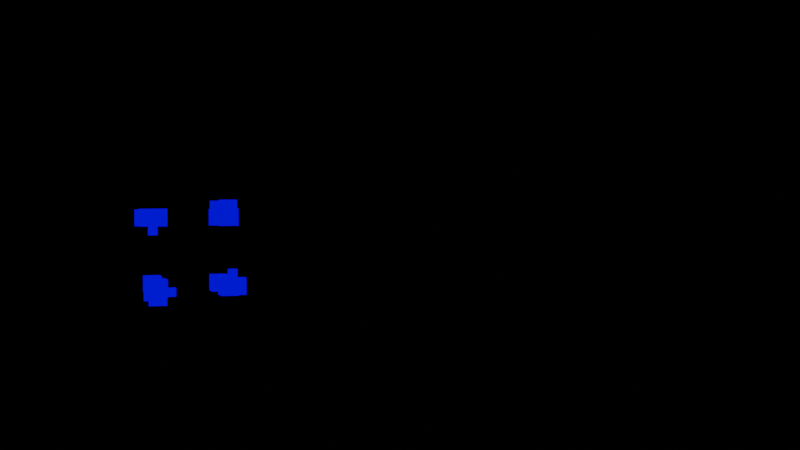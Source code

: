 # Source: GeometryNodesPractice7_October13th2023.blend  (saved by Blender 3.6.13; exported with 4.5.12 LTS)
import bpy
from mathutils import Matrix  # noqa: F401  (used for matrix-valued properties, if any)

bpy.ops.wm.read_factory_settings(use_empty=True)
scene = bpy.context.scene
scene.name = 'Scene'

# ---- collections
col_collection = bpy.data.collections.new('Collection'); scene.collection.children.link(col_collection)

# ---- materials (node trees are filled in below, after node groups)
mat_bluesolid = bpy.data.materials.new('BlueSolid')
mat_bluesolid.surface_render_method = 'BLENDED'
mat_bluesolid.blend_method = 'BLEND'
mat_blueredvolume = bpy.data.materials.new('BlueRedVolume')
mat_blueredvolume.surface_render_method = 'BLENDED'
mat_blueredvolume.blend_method = 'BLEND'

# ---- node groups
ng_geometry_nodes = bpy.data.node_groups.new('Geometry Nodes', 'GeometryNodeTree')
_s = ng_geometry_nodes.interface.new_socket(name='Geometry', in_out='OUTPUT', socket_type='NodeSocketGeometry')
_s = ng_geometry_nodes.interface.new_socket(name='Geometry', in_out='INPUT', socket_type='NodeSocketGeometry')
ng_geometry_nodes.is_modifier = True
_N = ng_geometry_nodes.nodes; _L = ng_geometry_nodes.links
n0 = _N.new('GeometryNodeMeshToPoints'); n0.name = 'Mesh to Points'; n0.location = (-110, 30)
n1 = _N.new('NodeGroupInput'); n1.name = 'Group Input'; n1.location = (-508, 5)
n2 = _N.new('GeometryNodeTransform'); n2.name = 'Transform Geometry'; n2.location = (119, 41)
n2.inputs[1].default_value = (0.1, 0.0, 0.0)
n2.inputs[2].default_value = (0.04167, 0.0, 0.0)
n3 = _N.new('GeometryNodeSimulationInput'); n3.name = 'Simulation Input'; n3.location = (376, -41)
n4 = _N.new('GeometryNodeSimulationOutput'); n4.name = 'Simulation Output'; n4.location = (869, -41)
n5 = _N.new('GeometryNodeJoinGeometry'); n5.name = 'Join Geometry'; n5.location = (635, 13)
n6 = _N.new('GeometryNodeMeshIcoSphere'); n6.name = 'Ico Sphere'; n6.location = (806, -228)
n6.inputs[0].default_value = 0.01
n7 = _N.new('GeometryNodeInstanceOnPoints'); n7.name = 'Instance on Points'; n7.location = (1089, -59)
n8 = _N.new('NodeGroupOutput'); n8.name = 'Group Output'; n8.location = (1987, 29)
n9 = _N.new('GeometryNodeJoinGeometry'); n9.name = 'Join Geometry.001'; n9.location = (1793, 54)
n10 = _N.new('GeometryNodePointsToVolume'); n10.name = 'Points to Volume'; n10.location = (1098, 178)
n10.inputs[1].default_value = 22.8
n10.inputs[3].default_value = 128.0
n10.inputs[4].default_value = 0.2
n11 = _N.new('GeometryNodeSetMaterial'); n11.name = 'Set Material'; n11.location = (1598, 131)
n11.inputs[2].default_value = mat_blueredvolume
n12 = _N.new('GeometryNodeSetMaterial'); n12.name = 'Set Material.001'; n12.location = (1309, -48)
n12.inputs[2].default_value = mat_bluesolid
n3.pair_with_output(n4)
_L.new(n1.outputs[0], n0.inputs[0])
_L.new(n0.outputs[0], n2.inputs[0])
_L.new(n5.outputs[0], n4.inputs[1])
_L.new(n2.outputs[0], n3.inputs[0])
_L.new(n9.outputs[0], n8.inputs[0])
_L.new(n3.outputs[1], n5.inputs[0])
_L.new(n2.outputs[0], n5.inputs[0])
_L.new(n4.outputs[0], n10.inputs[0])
_L.new(n4.outputs[0], n7.inputs[0])
_L.new(n11.outputs[0], n9.inputs[0])
_L.new(n12.outputs[0], n9.inputs[0])
_L.new(n6.outputs[0], n7.inputs[2])
_L.new(n10.outputs[0], n11.inputs[0])
_L.new(n7.outputs[0], n12.inputs[0])
n8.is_active_output = True

# ---- material node trees
mat_bluesolid.use_nodes = True; mat_bluesolid.node_tree.nodes.clear()
_N = mat_bluesolid.node_tree.nodes; _L = mat_bluesolid.node_tree.links
n0 = _N.new('ShaderNodeBsdfPrincipled'); n0.name = 'Principled BSDF'; n0.location = (10, 300)
n0.distribution = 'GGX'
n0.subsurface_method = 'RANDOM_WALK_SKIN'
n0.inputs[0].default_value = (0.0, 0.003124, 0.8, 1.0)
n0.inputs[3].default_value = 1.45
n0.inputs[27].default_value = (0.0, 0.0186, 1.0, 1.0)
n0.inputs[28].default_value = 587.1
n1 = _N.new('ShaderNodeOutputMaterial'); n1.name = 'Material Output'; n1.location = (300, 300)
n1.target = 'CYCLES'
n2 = _N.new('ShaderNodeOutputMaterial'); n2.name = 'Material Output.001'; n2.location = (0, 0)
n2.target = 'EEVEE'
n3 = _N.new('ShaderNodeMixShader'); n3.name = 'Mix Shader'; n3.location = (0, 0)
n3.label = 'Disable Shadow'
n3.hide = True
n4 = _N.new('ShaderNodeLightPath'); n4.name = 'Light Path'; n4.location = (0, 0)
n4.hide = True
n5 = _N.new('ShaderNodeBsdfTransparent'); n5.name = 'Transparent BSDF'; n5.location = (0, 0)
n5.hide = True
_L.new(n0.outputs[0], n1.inputs[0])
_L.new(n0.outputs[0], n3.inputs[1])
_L.new(n3.outputs[0], n2.inputs[0])
_L.new(n4.outputs[1], n3.inputs[0])
_L.new(n5.outputs[0], n3.inputs[2])
n1.is_active_output = True
mat_blueredvolume.use_nodes = True; mat_blueredvolume.node_tree.nodes.clear()
_N = mat_blueredvolume.node_tree.nodes; _L = mat_blueredvolume.node_tree.links
n0 = _N.new('ShaderNodeOutputMaterial'); n0.name = 'Material Output'; n0.location = (300, 300)
n0.target = 'CYCLES'
n1 = _N.new('ShaderNodeVolumePrincipled'); n1.name = 'Principled Volume.001'; n1.location = (10, 280)
n1.inputs[0].default_value = (0.0, 0.004425, 0.5, 1.0)
n1.inputs[6].default_value = 1.0
n1.inputs[7].default_value = (1.0, 0.0, 0.002067, 1.0)
n2 = _N.new('ShaderNodeEmission'); n2.name = 'Emission'; n2.location = (10, 300)
n2.inputs[0].default_value = (0.0, 0.01211, 1.0, 1.0)
n3 = _N.new('ShaderNodeVolumePrincipled'); n3.name = 'Principled Volume'; n3.location = (10, 280)
n3.inputs[0].default_value = (0.0, 0.02064, 0.5, 1.0)
n3.inputs[7].default_value = (1.0, 0.001895, 0.0, 1.0)
n4 = _N.new('ShaderNodeOutputMaterial'); n4.name = 'Material Output.001'; n4.location = (0, 0)
n4.target = 'EEVEE'
n5 = _N.new('ShaderNodeMixShader'); n5.name = 'Mix Shader'; n5.location = (0, 0)
n5.label = 'Disable Shadow'
n5.hide = True
n6 = _N.new('ShaderNodeLightPath'); n6.name = 'Light Path'; n6.location = (0, 0)
n6.hide = True
n7 = _N.new('ShaderNodeBsdfTransparent'); n7.name = 'Transparent BSDF'; n7.location = (0, 0)
n7.hide = True
_L.new(n2.outputs[0], n0.inputs[0])
_L.new(n3.outputs[0], n0.inputs[1])
_L.new(n3.outputs[0], n4.inputs[1])
_L.new(n2.outputs[0], n5.inputs[1])
_L.new(n5.outputs[0], n4.inputs[0])
_L.new(n6.outputs[1], n5.inputs[0])
_L.new(n7.outputs[0], n5.inputs[2])
n0.is_active_output = True

# ---- world
world_world = bpy.data.worlds.new('World'); scene.world = world_world
world_world.use_nodes = True; world_world.node_tree.nodes.clear()
_N = world_world.node_tree.nodes; _L = world_world.node_tree.links
n0 = _N.new('ShaderNodeOutputWorld'); n0.name = 'World Output'; n0.location = (300, 300)
n1 = _N.new('ShaderNodeBackground'); n1.name = 'Background'; n1.location = (10, 300)
n1.inputs[0].default_value = (0.0, 0.0, 0.0, 1.0)
_L.new(n1.outputs[0], n0.inputs[0])
n0.is_active_output = True
world_world.color = (0.05088, 0.05088, 0.05088)
world_world.use_sun_shadow = False
world_world.sun_shadow_jitter_overblur = 0.0

# ---- cameras
cam_camera = bpy.data.cameras.new('Camera')
cam_camera.clip_end = 100.0
cam_camera.ortho_scale = 7.314

# ---- lights
light_light = bpy.data.lights.new('Light', 'POINT')
light_light.transmission_factor = 0.0
light_light.energy = 1000.0
light_light.shadow_soft_size = 0.1
light_light.shadow_maximum_resolution = 0.006
light_light.use_absolute_resolution = True

# ---- meshes
me_cube = bpy.data.meshes.new('Cube')
me_cube.from_pydata([(-1.0, -1.0, -1.0), (-1.0, -1.0, 1.0), (-1.0, 1.0, -1.0), (-1.0, 1.0, 1.0), (1.0, -1.0, -1.0), (1.0, -1.0, 1.0), (1.0, 1.0, -1.0), (1.0, 1.0, 1.0)], [], [(0, 1, 3, 2), (2, 3, 7, 6), (6, 7, 5, 4), (4, 5, 1, 0), (2, 6, 4, 0), (7, 3, 1, 5)])
_uv = me_cube.uv_layers.new(name='UVMap')
_uv.uv.foreach_set('vector', [0.375, 0.0, 0.625, 0.0, 0.625, 0.25, 0.375, 0.25, 0.375, 0.25, 0.625, 0.25, 0.625, 0.5, 0.375, 0.5, 0.375, 0.5, 0.625, 0.5, 0.625, 0.75, 0.375, 0.75, 0.375, 0.75, 0.625, 0.75, 0.625, 1.0, 0.375, 1.0, 0.125, 0.5, 0.375, 0.5, 0.375, 0.75, 0.125, 0.75, 0.625, 0.5, 0.875, 0.5, 0.875, 0.75, 0.625, 0.75])
me_cube.materials.append(mat_bluesolid)
me_cube.update()

# ---- objects
ob_light = bpy.data.objects.new('Light', light_light)
ob_camera_lifeisvaluable_lisv = bpy.data.objects.new('Camera_LifeIsValuable_LisV', cam_camera)
ob_cube = bpy.data.objects.new('Cube', me_cube)

# ---- transforms, parenting, visibility, modifiers, constraints
ob_light.location = (4.076, 1.005, 5.904)
ob_light.rotation_euler = (0.6503, 0.05522, 1.866)
ob_light.lock_rotations_4d = False
ob_light.empty_display_type = 'ARROWS'
ob_light.color = (0.0, 0.0, 0.0, 0.0)
ob_light.lineart.crease_threshold = 0.0
ob_camera_lifeisvaluable_lisv.location = (32.93, -3.529, 0.9734)
ob_camera_lifeisvaluable_lisv.rotation_euler = (1.563, 0.007673, 1.276)
ob_camera_lifeisvaluable_lisv.lock_rotations_4d = False
ob_camera_lifeisvaluable_lisv.empty_display_type = 'ARROWS'
ob_camera_lifeisvaluable_lisv.color = (0.0, 0.0, 0.0, 0.0)
ob_camera_lifeisvaluable_lisv.display_type = 'WIRE'
ob_camera_lifeisvaluable_lisv.lineart.crease_threshold = 0.0
ob_cube.location = (0.0, 0.0, 0.0)
ob_cube.visible_shadow = False
_m = ob_cube.modifiers.new('GeometryNodes', 'NODES')
_m.node_group = ng_geometry_nodes

# ---- collection membership
col_collection.objects.link(ob_light)
col_collection.objects.link(ob_camera_lifeisvaluable_lisv)
col_collection.objects.link(ob_cube)

# ---- scene / render settings (as saved in the file)
scene.camera = ob_camera_lifeisvaluable_lisv
scene.frame_start = 1; scene.frame_end = 250; scene.frame_set(1)
scene.render.engine = 'BLENDER_EEVEE_NEXT'
scene.render.image_settings.file_format = 'FFMPEG'
scene.render.image_settings.color_mode = 'RGB'
scene.cycles.samples = 64
scene.cycles.sampling_pattern = 'TABULATED_SOBOL'
scene.view_settings.view_transform = 'Filmic'
bpy.context.view_layer.update()
